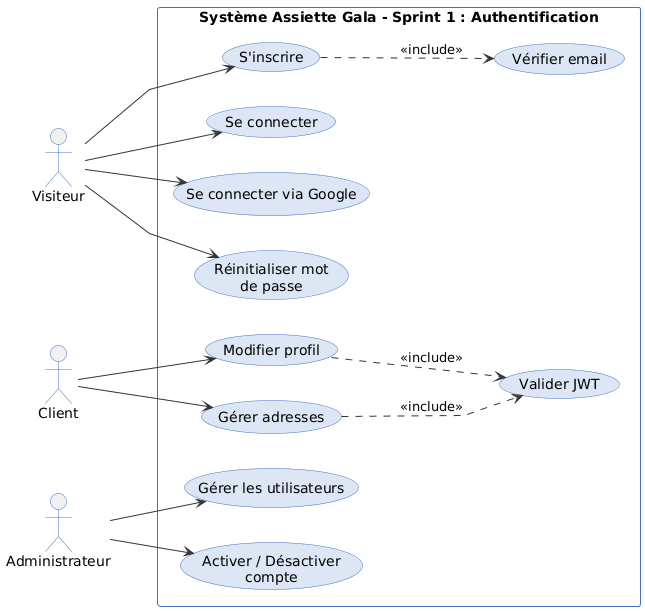

The diagram above was rendered by PlantUML. Its source (embedded in the PNG):
@startuml
left to right direction
skinparam linetype polyline
skinparam usecase {
  BackgroundColor #dce6f5
  BorderColor #4472c4
  ArrowColor #333333
}
skinparam actor {
  BorderColor #4472c4
}
skinparam rectangle {
  BorderColor #4472c4
  BackgroundColor #ffffff
}

actor "Visiteur" as Visiteur
actor "Client" as Client
actor "Administrateur" as Admin

rectangle "Système Assiette Gala - Sprint 1 : Authentification" {
  usecase "S'inscrire" as UC1
  usecase "Se connecter" as UC2
  usecase "Se connecter via Google" as UC3
  usecase "Réinitialiser mot\nde passe" as UC4
  usecase "Modifier profil" as UC5
  usecase "Gérer adresses" as UC6
  usecase "Gérer les utilisateurs" as UC7
  usecase "Activer / Désactiver\ncompte" as UC8
  usecase "Vérifier email" as UC9
  usecase "Valider JWT" as UC10
}

Visiteur --> UC1
Visiteur --> UC2
Visiteur --> UC3
Visiteur --> UC4

Client --> UC5
Client --> UC6

Admin --> UC7
Admin --> UC8

UC1 ..> UC9 : <<include>>
UC5 ..> UC10 : <<include>>
UC6 ..> UC10 : <<include>>
@enduml